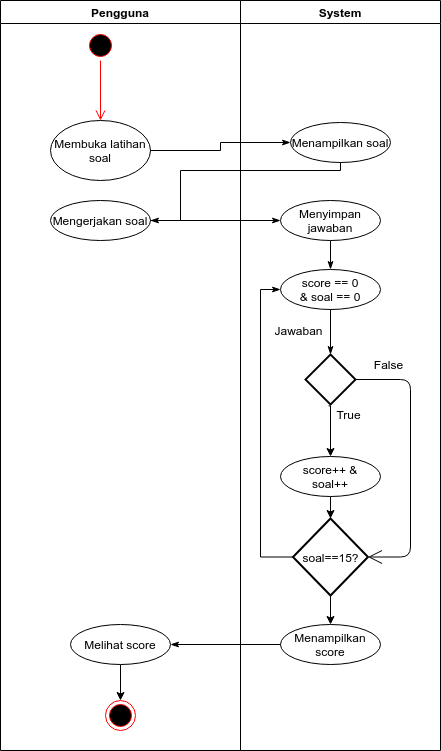

The diagram above was exported from draw.io. Its source (the exported page's mxGraphModel, read from the mxfile embedded in the PNG):
<mxGraphModel dx="864" dy="485" grid="1" gridSize="10" guides="1" tooltips="1" connect="1" arrows="1" fold="1" page="1" pageScale="1" pageWidth="850" pageHeight="1100" math="0" shadow="0">
  <root>
    <mxCell id="0" />
    <mxCell id="1" parent="0" />
    <mxCell id="uW7j_1DtxgcXOXSmBv0M-1" value="Pengguna" style="swimlane;" parent="1" vertex="1">
      <mxGeometry x="30" y="30" width="240" height="750" as="geometry" />
    </mxCell>
    <mxCell id="uW7j_1DtxgcXOXSmBv0M-3" value="" style="ellipse;html=1;shape=startState;fillColor=#000000;strokeColor=#ff0000;" parent="uW7j_1DtxgcXOXSmBv0M-1" vertex="1">
      <mxGeometry x="85" y="30" width="30" height="30" as="geometry" />
    </mxCell>
    <mxCell id="uW7j_1DtxgcXOXSmBv0M-4" value="" style="edgeStyle=orthogonalEdgeStyle;html=1;verticalAlign=bottom;endArrow=open;endSize=8;strokeColor=#ff0000;" parent="uW7j_1DtxgcXOXSmBv0M-1" source="uW7j_1DtxgcXOXSmBv0M-3" edge="1">
      <mxGeometry relative="1" as="geometry">
        <mxPoint x="100" y="120" as="targetPoint" />
      </mxGeometry>
    </mxCell>
    <mxCell id="uW7j_1DtxgcXOXSmBv0M-5" value="Membuka latihan soal" style="ellipse;whiteSpace=wrap;html=1;align=center;container=1;recursiveResize=0;treeFolding=1;treeMoving=1;" parent="uW7j_1DtxgcXOXSmBv0M-1" vertex="1">
      <mxGeometry x="50" y="120" width="100" height="60" as="geometry" />
    </mxCell>
    <mxCell id="uW7j_1DtxgcXOXSmBv0M-7" value="Mengerjakan soal" style="ellipse;whiteSpace=wrap;html=1;align=center;container=1;recursiveResize=0;treeFolding=1;treeMoving=1;" parent="uW7j_1DtxgcXOXSmBv0M-1" vertex="1">
      <mxGeometry x="50" y="200" width="100" height="40" as="geometry" />
    </mxCell>
    <mxCell id="NDu2JaBsx9LayRVzhit2-3" value="" style="edgeStyle=orthogonalEdgeStyle;rounded=0;orthogonalLoop=1;jettySize=auto;html=1;entryX=0.5;entryY=0;entryDx=0;entryDy=0;" edge="1" parent="uW7j_1DtxgcXOXSmBv0M-1" source="uW7j_1DtxgcXOXSmBv0M-43" target="NDu2JaBsx9LayRVzhit2-1">
      <mxGeometry relative="1" as="geometry">
        <mxPoint x="120" y="744" as="targetPoint" />
      </mxGeometry>
    </mxCell>
    <mxCell id="uW7j_1DtxgcXOXSmBv0M-43" value="Melihat score" style="ellipse;whiteSpace=wrap;html=1;align=center;container=1;recursiveResize=0;treeFolding=1;treeMoving=1;" parent="uW7j_1DtxgcXOXSmBv0M-1" vertex="1">
      <mxGeometry x="70" y="624" width="100" height="40" as="geometry" />
    </mxCell>
    <mxCell id="NDu2JaBsx9LayRVzhit2-1" value="" style="ellipse;html=1;shape=endState;fillColor=#000000;strokeColor=#ff0000;" vertex="1" parent="uW7j_1DtxgcXOXSmBv0M-1">
      <mxGeometry x="105" y="700" width="30" height="30" as="geometry" />
    </mxCell>
    <mxCell id="uW7j_1DtxgcXOXSmBv0M-2" value="System" style="swimlane;startSize=23;" parent="1" vertex="1">
      <mxGeometry x="270" y="30" width="200" height="750" as="geometry" />
    </mxCell>
    <mxCell id="uW7j_1DtxgcXOXSmBv0M-8" value="score == 0&lt;br&gt;&amp;amp; soal == 0" style="ellipse;whiteSpace=wrap;html=1;align=center;container=1;recursiveResize=0;treeFolding=1;treeMoving=1;" parent="uW7j_1DtxgcXOXSmBv0M-2" vertex="1">
      <mxGeometry x="40" y="269" width="100" height="40" as="geometry" />
    </mxCell>
    <mxCell id="uW7j_1DtxgcXOXSmBv0M-9" value="" style="strokeWidth=2;html=1;shape=mxgraph.flowchart.decision;whiteSpace=wrap;" parent="uW7j_1DtxgcXOXSmBv0M-2" vertex="1">
      <mxGeometry x="65" y="354" width="50" height="50" as="geometry" />
    </mxCell>
    <mxCell id="uW7j_1DtxgcXOXSmBv0M-29" value="" style="edgeStyle=orthogonalEdgeStyle;rounded=0;orthogonalLoop=1;jettySize=auto;html=1;startArrow=none;startFill=0;entryX=0.5;entryY=0;entryDx=0;entryDy=0;" parent="uW7j_1DtxgcXOXSmBv0M-2" source="uW7j_1DtxgcXOXSmBv0M-11" target="uW7j_1DtxgcXOXSmBv0M-20" edge="1">
      <mxGeometry relative="1" as="geometry">
        <mxPoint x="90" y="675" as="targetPoint" />
      </mxGeometry>
    </mxCell>
    <mxCell id="uW7j_1DtxgcXOXSmBv0M-11" value="soal==15?" style="strokeWidth=2;html=1;shape=mxgraph.flowchart.decision;whiteSpace=wrap;" parent="uW7j_1DtxgcXOXSmBv0M-2" vertex="1">
      <mxGeometry x="52.5" y="518" width="75" height="77" as="geometry" />
    </mxCell>
    <mxCell id="uW7j_1DtxgcXOXSmBv0M-12" value="Jawaban" style="text;html=1;align=center;verticalAlign=middle;resizable=0;points=[];autosize=1;" parent="uW7j_1DtxgcXOXSmBv0M-2" vertex="1">
      <mxGeometry x="27.5" y="320" width="60" height="20" as="geometry" />
    </mxCell>
    <mxCell id="uW7j_1DtxgcXOXSmBv0M-17" value="" style="endArrow=classicThin;html=1;startArrow=none;startFill=0;edgeStyle=orthogonalEdgeStyle;align=left;verticalAlign=bottom;exitX=0.5;exitY=1;exitDx=0;exitDy=0;entryX=0.5;entryY=0;entryDx=0;entryDy=0;entryPerimeter=0;endFill=1;" parent="uW7j_1DtxgcXOXSmBv0M-2" source="uW7j_1DtxgcXOXSmBv0M-8" target="uW7j_1DtxgcXOXSmBv0M-9" edge="1">
      <mxGeometry x="-1" y="3" relative="1" as="geometry">
        <mxPoint x="90" y="318.5" as="sourcePoint" />
        <mxPoint x="250" y="318.5" as="targetPoint" />
      </mxGeometry>
    </mxCell>
    <mxCell id="uW7j_1DtxgcXOXSmBv0M-24" value="" style="edgeStyle=orthogonalEdgeStyle;rounded=0;orthogonalLoop=1;jettySize=auto;html=1;startArrow=none;startFill=0;" parent="uW7j_1DtxgcXOXSmBv0M-2" source="uW7j_1DtxgcXOXSmBv0M-16" target="uW7j_1DtxgcXOXSmBv0M-11" edge="1">
      <mxGeometry relative="1" as="geometry" />
    </mxCell>
    <mxCell id="uW7j_1DtxgcXOXSmBv0M-16" value="score++ &amp;amp;&lt;br&gt;soal++" style="ellipse;whiteSpace=wrap;html=1;align=center;container=1;recursiveResize=0;treeFolding=1;treeMoving=1;" parent="uW7j_1DtxgcXOXSmBv0M-2" vertex="1">
      <mxGeometry x="40" y="456" width="100" height="40" as="geometry" />
    </mxCell>
    <mxCell id="uW7j_1DtxgcXOXSmBv0M-14" value="True" style="text;html=1;align=center;verticalAlign=middle;resizable=0;points=[];autosize=1;" parent="uW7j_1DtxgcXOXSmBv0M-2" vertex="1">
      <mxGeometry x="87.5" y="404" width="40" height="20" as="geometry" />
    </mxCell>
    <mxCell id="uW7j_1DtxgcXOXSmBv0M-13" value="False" style="text;html=1;align=center;verticalAlign=middle;resizable=0;points=[];autosize=1;" parent="uW7j_1DtxgcXOXSmBv0M-2" vertex="1">
      <mxGeometry x="127.5" y="354" width="40" height="20" as="geometry" />
    </mxCell>
    <mxCell id="uW7j_1DtxgcXOXSmBv0M-19" value="" style="endArrow=open;html=1;endSize=12;startArrow=none;startSize=14;startFill=0;edgeStyle=orthogonalEdgeStyle;align=left;verticalAlign=bottom;entryX=1;entryY=0.5;entryDx=0;entryDy=0;entryPerimeter=0;" parent="uW7j_1DtxgcXOXSmBv0M-2" source="uW7j_1DtxgcXOXSmBv0M-9" target="uW7j_1DtxgcXOXSmBv0M-11" edge="1">
      <mxGeometry x="-1" y="3" relative="1" as="geometry">
        <mxPoint x="115" y="304.5" as="sourcePoint" />
        <mxPoint x="160" y="480" as="targetPoint" />
        <Array as="points">
          <mxPoint x="170" y="379" />
          <mxPoint x="170" y="557" />
        </Array>
      </mxGeometry>
    </mxCell>
    <mxCell id="uW7j_1DtxgcXOXSmBv0M-20" value="Menampilkan score" style="ellipse;whiteSpace=wrap;html=1;align=center;container=1;recursiveResize=0;treeFolding=1;treeMoving=1;" parent="uW7j_1DtxgcXOXSmBv0M-2" vertex="1">
      <mxGeometry x="40" y="624" width="100" height="40" as="geometry" />
    </mxCell>
    <mxCell id="uW7j_1DtxgcXOXSmBv0M-30" value="" style="edgeStyle=orthogonalEdgeStyle;rounded=0;orthogonalLoop=1;jettySize=auto;html=1;startArrow=none;startFill=0;exitX=0.014;exitY=0.069;exitDx=0;exitDy=0;exitPerimeter=0;" parent="uW7j_1DtxgcXOXSmBv0M-2" source="uW7j_1DtxgcXOXSmBv0M-14" target="uW7j_1DtxgcXOXSmBv0M-16" edge="1">
      <mxGeometry relative="1" as="geometry">
        <mxPoint x="100" y="429" as="sourcePoint" />
        <mxPoint x="100" y="451" as="targetPoint" />
        <Array as="points">
          <mxPoint x="90" y="405" />
        </Array>
      </mxGeometry>
    </mxCell>
    <mxCell id="uW7j_1DtxgcXOXSmBv0M-6" value="Menampilkan soal" style="ellipse;whiteSpace=wrap;html=1;align=center;container=1;recursiveResize=0;treeFolding=1;treeMoving=1;" parent="uW7j_1DtxgcXOXSmBv0M-2" vertex="1">
      <mxGeometry x="50" y="122" width="100" height="40" as="geometry" />
    </mxCell>
    <mxCell id="uW7j_1DtxgcXOXSmBv0M-40" value="" style="edgeStyle=orthogonalEdgeStyle;rounded=0;orthogonalLoop=1;jettySize=auto;html=1;startArrow=none;startFill=0;endArrow=classicThin;endFill=1;entryX=0.5;entryY=0;entryDx=0;entryDy=0;" parent="uW7j_1DtxgcXOXSmBv0M-2" source="uW7j_1DtxgcXOXSmBv0M-37" target="uW7j_1DtxgcXOXSmBv0M-8" edge="1">
      <mxGeometry relative="1" as="geometry" />
    </mxCell>
    <mxCell id="uW7j_1DtxgcXOXSmBv0M-37" value="Menyimpan jawaban" style="ellipse;whiteSpace=wrap;html=1;align=center;container=1;recursiveResize=0;treeFolding=1;treeMoving=1;" parent="uW7j_1DtxgcXOXSmBv0M-2" vertex="1">
      <mxGeometry x="40" y="200" width="100" height="40" as="geometry" />
    </mxCell>
    <mxCell id="uW7j_1DtxgcXOXSmBv0M-42" value="" style="edgeStyle=orthogonalEdgeStyle;rounded=0;orthogonalLoop=1;jettySize=auto;html=1;startArrow=none;startFill=0;endArrow=classicThin;endFill=1;entryX=0;entryY=0.5;entryDx=0;entryDy=0;" parent="uW7j_1DtxgcXOXSmBv0M-2" source="uW7j_1DtxgcXOXSmBv0M-11" target="uW7j_1DtxgcXOXSmBv0M-8" edge="1">
      <mxGeometry relative="1" as="geometry">
        <mxPoint x="-27.5" y="556.5" as="targetPoint" />
        <Array as="points">
          <mxPoint x="20" y="557" />
          <mxPoint x="20" y="289" />
        </Array>
      </mxGeometry>
    </mxCell>
    <mxCell id="uW7j_1DtxgcXOXSmBv0M-34" value="" style="edgeStyle=orthogonalEdgeStyle;rounded=0;orthogonalLoop=1;jettySize=auto;html=1;startArrow=none;startFill=0;endArrow=classicThin;endFill=1;entryX=1;entryY=0.5;entryDx=0;entryDy=0;" parent="1" source="uW7j_1DtxgcXOXSmBv0M-6" target="uW7j_1DtxgcXOXSmBv0M-7" edge="1">
      <mxGeometry relative="1" as="geometry">
        <Array as="points">
          <mxPoint x="370" y="200" />
          <mxPoint x="210" y="200" />
          <mxPoint x="210" y="250" />
        </Array>
      </mxGeometry>
    </mxCell>
    <mxCell id="uW7j_1DtxgcXOXSmBv0M-36" value="" style="edgeStyle=orthogonalEdgeStyle;rounded=0;orthogonalLoop=1;jettySize=auto;html=1;startArrow=none;startFill=0;endArrow=classicThin;endFill=1;entryX=0;entryY=0.5;entryDx=0;entryDy=0;" parent="1" source="uW7j_1DtxgcXOXSmBv0M-5" target="uW7j_1DtxgcXOXSmBv0M-6" edge="1">
      <mxGeometry relative="1" as="geometry">
        <mxPoint x="260" y="180" as="targetPoint" />
      </mxGeometry>
    </mxCell>
    <mxCell id="uW7j_1DtxgcXOXSmBv0M-39" value="" style="edgeStyle=orthogonalEdgeStyle;rounded=0;orthogonalLoop=1;jettySize=auto;html=1;startArrow=none;startFill=0;endArrow=classicThin;endFill=1;entryX=0;entryY=0.5;entryDx=0;entryDy=0;" parent="1" source="uW7j_1DtxgcXOXSmBv0M-7" target="uW7j_1DtxgcXOXSmBv0M-37" edge="1">
      <mxGeometry relative="1" as="geometry">
        <mxPoint x="130" y="350" as="targetPoint" />
      </mxGeometry>
    </mxCell>
    <mxCell id="uW7j_1DtxgcXOXSmBv0M-44" value="" style="edgeStyle=orthogonalEdgeStyle;rounded=0;orthogonalLoop=1;jettySize=auto;html=1;startArrow=none;startFill=0;endArrow=classicThin;endFill=1;" parent="1" source="uW7j_1DtxgcXOXSmBv0M-20" target="uW7j_1DtxgcXOXSmBv0M-43" edge="1">
      <mxGeometry relative="1" as="geometry" />
    </mxCell>
  </root>
</mxGraphModel>